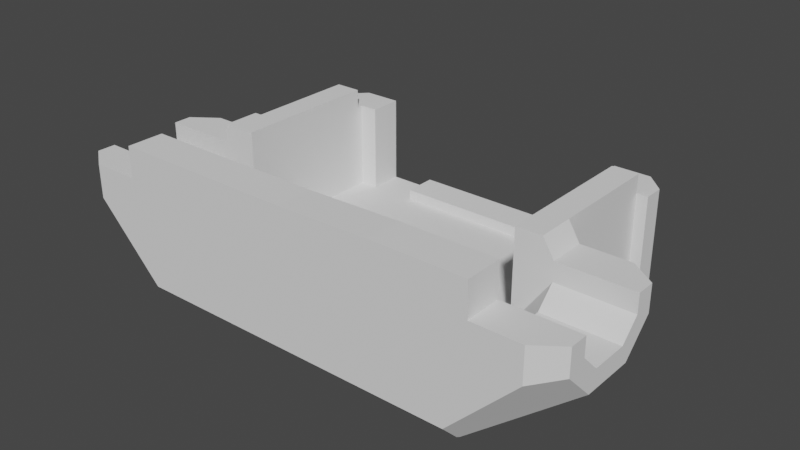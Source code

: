 # Source: switch_holder_v1.0.blend  (saved by Blender 3.2.14; exported with 4.5.12 LTS)
import bpy
from mathutils import Matrix  # noqa: F401  (used for matrix-valued properties, if any)

bpy.ops.wm.read_factory_settings(use_empty=True)
scene = bpy.context.scene
scene.name = 'Scene'

# ---- world
world_world = bpy.data.worlds.new('World'); scene.world = world_world
world_world.use_nodes = True; world_world.node_tree.nodes.clear()
_N = world_world.node_tree.nodes; _L = world_world.node_tree.links
n0 = _N.new('ShaderNodeOutputWorld'); n0.name = 'World Output'; n0.location = (300, 300)
n1 = _N.new('ShaderNodeBackground'); n1.name = 'Background'; n1.location = (10, 300)
n1.inputs[0].default_value = (0.05088, 0.05088, 0.05088, 1.0)
_L.new(n1.outputs[0], n0.inputs[0])
n0.is_active_output = True
world_world.color = (0.05088, 0.05088, 0.05088)
world_world.use_sun_shadow = False
world_world.sun_shadow_jitter_overblur = 0.0

# ---- meshes
me_kcd11_switch_case_half = bpy.data.meshes.new('KCD11_Switch_Case_half')
me_kcd11_switch_case_half.from_pydata([(-12.88, 9.449, -0.8554), (-10.95, 9.449, -0.8554), (-12.88, 6.152, -0.8554), (-10.95, 6.152, -0.8554), (-12.88, 9.449, -2.229), (-12.88, 9.449, -9.307), (-12.88, 6.152, -3.603), (-12.88, 1.21, -9.307), (-12.88, 1.21, -3.603), (-10.95, 9.449, -2.229), (-10.95, 6.152, -3.603), (-10.95, 9.862, -8.687), (-10.95, 9.862, -2.229), (-10.95, -1.538, -7.489), (-10.95, 1.21, -3.603), (-10.95, -1.538, -0.8554), (-10.95, 1.21, -0.8554), (-10.95, -1.773, -7.725), (-10.95, -7.033, -8.687), (-10.95, -6.797, -7.725), (-10.95, -7.033, -7.489), (-12.33, 12.33, -2.229), (-13.7, 10.96, -2.229), (-9.578, 9.862, -2.229), (-9.578, 12.33, -2.229), (-13.7, 9.449, -2.229), (11.03, -1.538, -7.489), (13.78, -1.538, -3.603), (11.03, -1.538, -3.603), (13.78, -2.911, -4.977), (11.03, -1.773, -7.725), (13.78, -5.659, -4.977), (11.03, -6.797, -7.725), (13.78, -7.033, -3.603), (11.03, -7.033, -7.489), (11.03, -7.033, -8.687), (11.03, 9.862, -8.687), (11.03, 6.152, -3.603), (11.03, 1.21, -3.603), (11.03, 6.152, -0.8554), (11.03, 1.21, -0.8554), (11.03, 9.449, -3.603), (11.03, 9.862, -2.229), (11.03, 9.449, -2.229), (12.95, 1.21, -3.603), (13.78, 1.21, -3.603), (13.78, 1.21, -9.923), (13.78, 1.21, -8.433), (13.78, -0.2798, -9.923), (13.78, 1.21, -2.229), (13.78, -1.538, -2.229), (12.45, -8.277, -11.3), (12.45, -0.2936, -11.3), (19.27, -6.228, -6.351), (19.27, -2.342, -6.351), (12.4, -0.245, -11.3), (17.38, 1.21, -4.741), (19.27, -0.1636, -4.172), (12.32, -8.407, -11.3), (12.32, -9.781, -9.923), (17.38, -9.781, -4.741), (19.27, -8.407, -4.172), (12.95, 1.21, -9.307), (12.06, 1.21, -10.2), (12.4, 1.21, -11.3), (-12.33, 1.21, -11.3), (17.38, 1.21, -2.229), (-11.98, 1.21, -10.2), (-13.7, 1.21, -9.923), (-13.7, 1.21, -8.433), (-17.3, 1.21, -4.741), (-13.7, 1.21, -2.229), (-17.3, 1.21, -2.229), (19.27, -1.538, -2.229), (19.27, -0.1636, -2.229), (19.27, -8.407, -2.229), (17.38, -9.781, -2.229), (19.27, -7.033, -3.603), (19.27, -5.659, -4.977), (19.27, -2.911, -4.977), (19.27, -1.538, -3.603), (19.27, -7.033, -2.229), (13.78, -7.033, -2.229), (13.78, -9.781, -2.229), (13.78, -9.781, 0.2438), (13.78, -7.033, 0.2438), (-13.7, -7.033, -4.977), (-13.7, -7.033, -3.603), (-13.7, -9.781, -4.977), (-13.7, -9.781, -2.229), (-13.7, -7.033, -2.229), (-12.37, -0.2936, -11.3), (-12.37, -8.277, -11.3), (-19.2, -2.342, -6.351), (-19.2, -6.228, -6.351), (-12.33, -0.245, -11.3), (-12.25, -8.407, -11.3), (-13.7, -1.538, -2.229), (-19.2, -1.538, -2.229), (-19.2, -0.1636, -2.229), (-19.2, -8.407, -2.229), (-19.2, -8.407, -4.172), (-17.3, -9.781, -2.229), (-17.3, -9.781, -4.741), (-13.7, -0.2798, -9.923), (-19.2, -0.1636, -4.172), (-19.2, -1.538, -3.603), (-19.2, -2.911, -4.977), (-13.7, -1.538, -3.603), (-13.7, -2.911, -4.977), (-19.2, -7.033, -2.229), (-19.2, -7.033, -3.603), (-19.2, -5.659, -4.977), (-13.7, -5.659, -4.977), (-12.73, -7.033, -4.977), (12.95, 9.449, -0.8554), (-13.43, 1.21, -0.8554), (-13.43, -1.538, -0.8554), (-13.7, 9.449, -9.923), (-13.7, 10.96, -9.923), (-12.33, 12.33, -9.923), (-13.01, 11.65, -10.61), (13.78, 9.449, -9.923), (13.78, 10.96, -9.923), (13.78, 9.449, -2.229), (13.78, 10.96, -2.229), (-9.578, 12.33, -8.687), (-6.143, 12.33, -8.687), (6.222, 12.33, -8.687), (12.4, 12.33, -9.923), (9.657, 12.33, -8.687), (12.4, 12.33, -2.229), (9.657, 12.33, -2.229), (-6.143, 12.33, -7.931), (6.222, 12.33, -7.931), (0.03914, -9.781, 0.08165), (-6.83, -9.781, 0.08165), (0.03914, -9.781, -4.977), (-6.83, -9.781, -4.977), (-12.25, -9.781, -9.923), (6.909, -9.781, -4.977), (6.909, -9.781, 0.2438), (13.09, 11.65, -10.61), (12.95, 6.152, -0.8554), (12.95, 1.21, -0.8554), (11.03, 9.449, -0.8554), (12.95, 6.152, -3.603), (12.95, 9.449, -9.307), (12.95, 9.449, -3.603), (-11.98, 9.449, -10.2), (12.06, 9.449, -10.2), (12.4, 9.449, -11.3), (-12.33, 9.449, -11.3), (-6.83, -7.033, 0.08165), (0.03914, -7.033, 0.08165), (0.03914, -7.033, -4.977), (-13.7, -7.033, 0.08165), (6.909, -7.033, 0.2438), (-13.7, -9.781, 0.08165), (6.909, -7.033, -4.977), (-6.83, -7.033, -4.977), (9.657, 9.862, -2.229), (-6.143, 9.862, -7.931), (6.222, 9.862, -7.931), (9.657, 9.862, -8.687), (6.222, 9.862, -8.687), (-6.143, 9.862, -8.687), (-9.578, 9.862, -8.687), (-12.33, 10.96, -11.3), (12.4, 10.96, -11.3), (11.03, 9.862, -2.229), (9.657, 12.33, -2.229), (11.03, -1.538, -0.8554), (12.95, -1.538, -0.8554), (12.95, -1.538, -3.603), (-12.88, 1.21, -0.8554), (-10.95, 9.862, -2.229)], [(42, 170), (132, 171), (12, 176)], [(0, 2, 1), (1, 2, 3), (0, 4, 2), (5, 6, 4), (5, 7, 6), (6, 7, 8), (9, 1, 3), (9, 10, 11), (9, 11, 12), (11, 10, 13), (13, 10, 14), (13, 14, 15), (13, 17, 11), (11, 17, 18), (17, 19, 18), (18, 19, 20), (9, 12, 4), (4, 12, 21), (4, 21, 22), (23, 24, 12), (12, 24, 21), (22, 25, 4), (26, 27, 28), (27, 26, 29), (29, 26, 30), (31, 29, 32), (32, 29, 30), (33, 31, 34), (34, 31, 32), (34, 32, 35), (35, 32, 30), (35, 30, 36), (36, 30, 26), (36, 26, 37), (37, 26, 38), (148, 115, 145, 41), (146, 143, 115, 148), (40, 39, 37, 38), (26, 28, 38), (37, 41, 36), (36, 41, 42), (41, 43, 42), (38, 28, 44), (44, 28, 27), (44, 27, 45), (144, 44, 146, 143), (143, 146, 37, 39), (46, 47, 48), (45, 27, 49), (49, 27, 50), (51, 52, 53), (53, 52, 54), (55, 48, 52), (52, 48, 54), (48, 47, 54), (54, 47, 56), (54, 56, 57), (58, 51, 59), (59, 51, 53), (59, 53, 60), (60, 53, 61), (44, 47, 62), (62, 47, 46), (62, 46, 63), (63, 46, 64), (63, 64, 65), (44, 45, 47), (47, 45, 56), (49, 66, 45), (45, 66, 56), (63, 65, 67), (67, 65, 68), (67, 68, 7), (7, 68, 69), (7, 69, 8), (8, 69, 70), (8, 70, 71), (71, 70, 72), (49, 50, 66), (66, 50, 73), (66, 73, 74), (75, 76, 61), (61, 76, 60), (56, 66, 57), (57, 66, 74), (77, 78, 33), (33, 78, 31), (78, 79, 31), (31, 79, 29), (79, 80, 29), (29, 80, 27), (75, 81, 76), (76, 81, 82), (76, 82, 83), (83, 82, 84), (84, 82, 85), (73, 80, 74), (74, 80, 57), (80, 79, 57), (57, 79, 54), (79, 78, 54), (54, 78, 53), (53, 78, 61), (61, 78, 77), (61, 77, 75), (75, 77, 81), (50, 27, 73), (73, 27, 80), (86, 87, 88), (88, 87, 89), (87, 90, 89), (91, 92, 93), (93, 92, 94), (91, 95, 92), (92, 95, 96), (65, 55, 95), (95, 55, 58), (95, 58, 96), (65, 64, 55), (52, 51, 55), (55, 51, 58), (71, 72, 97), (97, 72, 98), (72, 99, 98), (100, 101, 102), (102, 101, 103), (95, 91, 104), (104, 91, 93), (104, 93, 69), (69, 93, 70), (93, 105, 70), (106, 107, 108), (108, 107, 109), (90, 87, 110), (110, 87, 111), (112, 111, 113), (113, 111, 87), (107, 112, 109), (109, 112, 113), (89, 90, 102), (102, 90, 110), (102, 110, 100), (70, 105, 72), (72, 105, 99), (98, 99, 106), (106, 99, 105), (106, 105, 107), (107, 105, 93), (107, 93, 94), (107, 94, 112), (112, 94, 101), (112, 101, 111), (111, 101, 100), (111, 100, 110), (104, 68, 95), (95, 68, 65), (87, 114, 113), (113, 114, 19), (114, 20, 19), (109, 113, 17), (17, 113, 19), (108, 109, 13), (13, 109, 17), (2, 4, 6), (71, 116, 8), (15, 14, 16), (10, 9, 3), (116, 117, 16), (16, 117, 15), (86, 114, 87), (104, 69, 68), (117, 116, 71, 97), (117, 97, 15), (98, 106, 97), (97, 106, 108), (97, 108, 15), (15, 108, 13), (25, 22, 118), (118, 22, 119), (22, 21, 119), (119, 21, 120), (119, 120, 121), (122, 123, 124), (124, 123, 125), (24, 126, 21), (21, 126, 120), (126, 127, 120), (120, 127, 128), (120, 128, 129), (129, 128, 130), (129, 130, 131), (131, 130, 132), (133, 134, 127), (127, 134, 128), (135, 136, 137), (137, 136, 138), (137, 138, 139), (139, 138, 88), (139, 88, 103), (103, 88, 89), (103, 89, 102), (139, 59, 137), (137, 59, 140), (140, 59, 83), (83, 59, 60), (83, 60, 76), (154, 157, 159, 155), (135, 141, 157, 154), (142, 129, 123), (123, 129, 125), (129, 131, 125), (8, 116, 16, 14), (3, 16, 14, 10), (3, 2, 175, 16), (1, 9, 4, 0), (146, 44, 62), (62, 147, 146), (146, 147, 148), (7, 5, 67), (67, 5, 149), (63, 150, 62), (62, 150, 147), (41, 148, 43), (43, 148, 124), (124, 148, 122), (122, 148, 147), (122, 147, 150), (122, 150, 151), (151, 150, 149), (151, 149, 152), (152, 149, 118), (149, 5, 118), (118, 5, 25), (5, 4, 25), (67, 149, 63), (63, 149, 150), (87, 156, 153, 160, 114), (154, 135, 155), (155, 135, 137), (157, 141, 84, 85), (141, 157, 140), (140, 157, 159), (136, 153, 138), (138, 153, 160), (41, 37, 148), (148, 37, 146), (43, 124, 42), (42, 124, 125), (42, 125, 131), (131, 132, 42), (42, 132, 161), (162, 163, 133), (133, 163, 134), (42, 161, 36), (36, 161, 164), (161, 132, 164), (164, 132, 130), (165, 128, 163), (163, 128, 134), (166, 165, 162), (162, 165, 163), (162, 133, 166), (166, 133, 127), (24, 23, 126), (126, 23, 167), (23, 12, 167), (167, 12, 11), (10, 3, 2, 6), (145, 115, 143, 39), (39, 37, 41, 145), (39, 40, 143), (143, 40, 144), (6, 8, 10), (10, 8, 14), (144, 40, 38, 44), (6, 2, 175, 8), (155, 137, 159), (159, 137, 140), (36, 164, 35), (35, 164, 165), (35, 165, 18), (18, 165, 166), (18, 166, 167), (167, 166, 127), (167, 127, 126), (164, 130, 165), (165, 130, 128), (167, 11, 18), (86, 88, 114), (114, 88, 138), (114, 138, 160), (135, 141, 140, 137), (103, 94, 139), (139, 94, 92), (139, 92, 96), (103, 101, 94), (48, 55, 46), (46, 55, 64), (59, 139, 58), (58, 139, 96), (33, 34, 159), (159, 34, 35), (159, 35, 155), (155, 35, 18), (155, 18, 160), (160, 18, 20), (160, 20, 114), (155, 160, 154), (154, 160, 153), (153, 156, 158, 136), (88, 158, 136, 138), (140, 83, 84, 141), (82, 159, 157, 85), (159, 82, 33), (33, 82, 81), (33, 81, 77), (135, 154, 153, 136), (156, 90, 89, 158), (118, 119, 152), (152, 119, 168), (119, 121, 168), (151, 169, 122), (122, 169, 123), (169, 142, 123), (121, 120, 168), (168, 120, 129), (168, 129, 169), (169, 129, 142), (152, 168, 151), (151, 168, 169), (172, 28, 38, 40), (45, 44, 144, 49), (174, 28, 172, 173), (174, 173, 50, 27), (49, 144, 173, 50), (172, 40, 144, 173)])
me_kcd11_switch_case_half.update()

# ---- objects
ob_kcd11_switch_case_half = bpy.data.objects.new('KCD11_Switch_Case_half', me_kcd11_switch_case_half)

# ---- transforms, parenting, visibility, modifiers, constraints
ob_kcd11_switch_case_half.location = (0.0, 0.0, 0.0)

# ---- collection membership
scene.collection.objects.link(ob_kcd11_switch_case_half)

# ---- scene / render settings (as saved in the file)
scene.frame_start = 1; scene.frame_end = 250; scene.frame_set(1)
scene.render.engine = 'BLENDER_EEVEE_NEXT'
scene.cycles.use_denoising = False
scene.cycles.samples = 128
scene.cycles.sampling_pattern = 'TABULATED_SOBOL'
scene.cycles.use_adaptive_sampling = False
scene.cycles.use_light_tree = False
scene.view_settings.view_transform = 'Filmic'
scene.unit_settings.scale_length = 0.001
bpy.context.view_layer.update()

# ---- added for rendering (the .blend has no active camera and no usable light): camera, sun
cam_auto = bpy.data.cameras.new('AutoCamera')
cam_auto.lens = 50.0
cam_auto.sensor_width = 36.0
cam_auto.clip_end = 1000.0
ob_auto_camera = bpy.data.objects.new('AutoCamera', cam_auto)
scene.collection.objects.link(ob_auto_camera)
ob_auto_camera.location = (42.4606, -49.6289, 28.4105)
ob_auto_camera.rotation_euler = (1.09748, -7.21219e-08, 0.694738)
scene.camera = ob_auto_camera
light_auto_sun = bpy.data.lights.new('AutoSun', 'SUN')
light_auto_sun.energy = 3.0
light_auto_sun.angle = 0.0523599
ob_auto_sun = bpy.data.objects.new('AutoSun', light_auto_sun)
scene.collection.objects.link(ob_auto_sun)
ob_auto_sun.rotation_euler = (0.872665, 0.174533, 0.523599)
bpy.context.view_layer.update()
